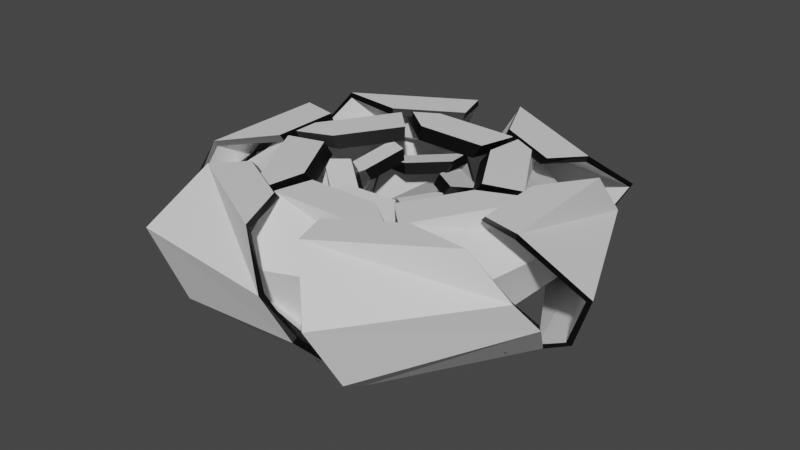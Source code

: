 # Source: rose1.blend  (saved by Blender 3.2.14; exported with 4.5.12 LTS)
import bpy
from mathutils import Matrix  # noqa: F401  (used for matrix-valued properties, if any)

bpy.ops.wm.read_factory_settings(use_empty=True)
scene = bpy.context.scene
scene.name = 'Scene'

# ---- collections
col_collection = bpy.data.collections.new('Collection'); scene.collection.children.link(col_collection)

# ---- materials (node trees are filled in below, after node groups)
mat_material = bpy.data.materials.new('Material')
mat_material.alpha_threshold = 0.0
mat_material.use_transparent_shadow = False
mat_material.line_color = (0.0, 0.0, 0.0, 1.0)
mat_material_001 = bpy.data.materials.new('Material.001')
mat_material_001.alpha_threshold = 0.0
mat_material_001.use_transparent_shadow = False
mat_material_001.line_color = (0.0, 0.0, 0.0, 1.0)

# ---- material node trees
mat_material.use_nodes = True; mat_material.node_tree.nodes.clear()
_N = mat_material.node_tree.nodes; _L = mat_material.node_tree.links
n0 = _N.new('ShaderNodeOutputMaterial'); n0.name = 'Material Output'; n0.location = (300, 300)
n1 = _N.new('ShaderNodeBsdfPrincipled'); n1.name = 'Principled BSDF'; n1.location = (10, 300)
n1.distribution = 'GGX'
n1.subsurface_method = 'RANDOM_WALK_SKIN'
n1.inputs[2].default_value = 0.4
n1.inputs[3].default_value = 1.45
n1.inputs[27].default_value = (0.0, 0.0, 0.0, 1.0)
n1.inputs[28].default_value = 1.0
_L.new(n1.outputs[0], n0.inputs[0])
n0.is_active_output = True
mat_material_001.use_nodes = True; mat_material_001.node_tree.nodes.clear()
_N = mat_material_001.node_tree.nodes; _L = mat_material_001.node_tree.links
n0 = _N.new('ShaderNodeOutputMaterial'); n0.name = 'Material Output'; n0.location = (300, 300)
n1 = _N.new('ShaderNodeBsdfPrincipled'); n1.name = 'Principled BSDF'; n1.location = (10, 300)
n1.distribution = 'GGX'
n1.subsurface_method = 'RANDOM_WALK_SKIN'
n1.inputs[0].default_value = (0.0, 0.0, 0.0, 1.0)
n1.inputs[2].default_value = 0.4
n1.inputs[3].default_value = 1.45
n1.inputs[27].default_value = (0.0, 0.0, 0.0, 1.0)
n1.inputs[28].default_value = 1.0
_L.new(n1.outputs[0], n0.inputs[0])
n0.is_active_output = True

# ---- world
world_world = bpy.data.worlds.new('World'); scene.world = world_world
world_world.use_nodes = True; world_world.node_tree.nodes.clear()
_N = world_world.node_tree.nodes; _L = world_world.node_tree.links
n0 = _N.new('ShaderNodeOutputWorld'); n0.name = 'World Output'; n0.location = (300, 300)
n1 = _N.new('ShaderNodeBackground'); n1.name = 'Background'; n1.location = (10, 300)
n1.inputs[0].default_value = (0.05088, 0.05088, 0.05088, 1.0)
_L.new(n1.outputs[0], n0.inputs[0])
n0.is_active_output = True
world_world.color = (0.05088, 0.05088, 0.05088)
world_world.use_sun_shadow = False
world_world.sun_shadow_jitter_overblur = 0.0

# ---- meshes
me_cube = bpy.data.meshes.new('Cube')
me_cube.from_pydata([(1.524, 1.391, 0.5533), (0.1038, 2.123, 0.5755), (1.301, 1.954, -0.7023), (1.001, 1.667, -0.9513), (-0.2834, 2.337, 0.07878), (1.714, 2.111, 0.0442), (-0.6338, 2.269, -0.3036), (-0.9991, 1.667, -0.9513), (1.165, 1.025, 0.5492), (0.4124, 1.421, 0.5561), (1.965, -0.6308, 0.5533), (1.893, 0.9653, 0.5755), (2.342, -0.157, -0.7023), (1.944, -0.0394, -0.9513), (1.887, 1.408, 0.07878), (2.684, -0.4375, 0.0442), (1.653, 1.678, -0.3036), (0.95, 1.696, -0.9513), (1.469, -0.5014, 0.5492), (1.438, 0.349, 0.5561), (0.4295, -2.018, 0.5533), (1.779, -1.163, 0.5755), (1.028, -2.11, -0.7023), (0.9325, -1.707, -0.9513), (2.16, -0.9372, 0.07878), (0.9547, -2.546, 0.0442), (2.278, -0.6004, -0.3036), (1.944, 0.01893, -0.9513), (0.295, -1.523, 0.5492), (1.018, -1.074, 0.5561), (-1.538, -1.376, 0.5533), (-0.1245, -2.122, 0.5755), (-1.32, -1.942, -0.7023), (-1.017, -1.658, -0.9513), (0.2607, -2.34, 0.07878), (-1.734, -2.094, 0.0442), (0.6117, -2.275, -0.3036), (0.9828, -1.677, -0.9513), (-1.175, -1.013, 0.5492), (-0.4262, -1.417, 0.5561), (-1.959, 0.6499, 0.5533), (-1.903, -0.9468, 0.5755), (-2.341, 0.1798, -0.7023), (-1.944, 0.05833, -0.9513), (-1.901, -1.389, 0.07878), (-2.679, 0.4636, 0.0442), (-1.67, -1.662, -0.3036), (-0.9665, -1.687, -0.9513), (-1.464, 0.5161, 0.5492), (-1.441, -0.3345, 0.5561), (-0.4098, 2.022, 0.5533), (-1.768, 1.18, 0.5755), (-1.008, 2.12, -0.7023), (-0.9159, 1.716, -0.9513), (-2.151, 0.9582, 0.07878), (-0.9299, 2.555, 0.0442), (-2.272, 0.6225, -0.3036), (-1.944, 6.996e-06, -0.9513), (-0.2801, 1.527, 0.5492), (-1.007, 1.084, 0.5561), (1.533, 1.421, 0.6162), (0.1166, 2.166, 0.6291), (1.305, 2.017, -0.7333), (1.0, 1.718, -1.0), (-0.2727, 2.406, 0.07968), (1.727, 2.177, 0.06353), (-0.6314, 2.328, -0.3414), (-1.0, 1.718, -1.0), (1.218, 1.071, 0.6191), (0.4315, 1.485, 0.6262), (1.995, -0.624, 0.6162), (1.937, 0.9757, 0.6291), (2.399, -0.1295, -0.7333), (1.988, -0.01365, -1.0), (1.952, 1.433, 0.07968), (2.748, -0.4162, 0.06353), (1.706, 1.705, -0.3414), (0.9931, 1.722, -1.0), (1.535, -0.5246, 0.6191), (1.503, 0.3638, 0.6262), (0.4504, -2.041, 0.6162), (1.81, -1.196, 0.6291), (1.08, -2.146, -0.7333), (0.9763, -1.731, -1.0), (2.214, -0.9814, 0.07968), (1.005, -2.591, 0.06353), (2.327, -0.6322, -0.3414), (1.988, -0.005711, -1.0), (0.3079, -1.592, 0.6191), (1.063, -1.123, 0.6262), (-1.547, -1.406, 0.6162), (-0.1377, -2.165, 0.6291), (-1.325, -2.004, -0.7333), (-1.017, -1.708, -1.0), (0.2492, -2.409, 0.07968), (-1.748, -2.16, 0.06353), (0.6087, -2.334, -0.3414), (0.9832, -1.727, -1.0), (-1.229, -1.059, 0.6191), (-0.446, -1.481, 0.6262), (-1.989, 0.6434, 0.6162), (-1.947, -0.9568, 0.6291), (-2.398, 0.1529, -0.7333), (-1.987, 0.03301, -1.0), (-1.966, -1.414, 0.07968), (-2.743, 0.443, 0.06353), (-1.722, -1.688, -0.3414), (-1.01, -1.712, -1.0), (-1.53, 0.5395, 0.6191), (-1.506, -0.3492, 0.6262), (-0.4305, 2.045, 0.6162), (-1.798, 1.213, 0.6291), (-1.059, 2.156, -0.7333), (-0.9594, 1.741, -1.0), (-2.204, 1.003, 0.07968), (-0.9797, 2.601, 0.06353), (-2.321, 0.6548, -0.3414), (-1.987, 0.02507, -1.0), (-0.2924, 1.595, 0.6191), (-1.052, 1.133, 0.6262)], [], [(3, 2, 6, 7), (4, 5, 0, 1), (6, 2, 5, 4), (1, 0, 8, 9), (13, 12, 16, 17), (14, 15, 10, 11), (16, 12, 15, 14), (11, 10, 18, 19), (23, 22, 26, 27), (24, 25, 20, 21), (26, 22, 25, 24), (21, 20, 28, 29), (33, 32, 36, 37), (34, 35, 30, 31), (36, 32, 35, 34), (31, 30, 38, 39), (43, 42, 46, 47), (44, 45, 40, 41), (46, 42, 45, 44), (41, 40, 48, 49), (53, 52, 56, 57), (54, 55, 50, 51), (56, 52, 55, 54), (51, 50, 58, 59), (63, 67, 66, 62), (64, 61, 60, 65), (66, 64, 65, 62), (61, 69, 68, 60), (73, 77, 76, 72), (74, 71, 70, 75), (76, 74, 75, 72), (71, 79, 78, 70), (83, 87, 86, 82), (84, 81, 80, 85), (86, 84, 85, 82), (81, 89, 88, 80), (93, 97, 96, 92), (94, 91, 90, 95), (96, 94, 95, 92), (91, 99, 98, 90), (103, 107, 106, 102), (104, 101, 100, 105), (106, 104, 105, 102), (101, 109, 108, 100), (113, 117, 116, 112), (114, 111, 110, 115), (116, 114, 115, 112), (111, 119, 118, 110), (0, 5, 65, 60), (7, 6, 66, 67), (2, 3, 63, 62), (4, 1, 61, 64), (3, 7, 67, 63), (5, 2, 62, 65), (6, 4, 64, 66), (9, 8, 68, 69), (1, 9, 69, 61), (8, 0, 60, 68), (10, 15, 75, 70), (17, 16, 76, 77), (12, 13, 73, 72), (14, 11, 71, 74), (13, 17, 77, 73), (15, 12, 72, 75), (16, 14, 74, 76), (19, 18, 78, 79), (11, 19, 79, 71), (18, 10, 70, 78), (20, 25, 85, 80), (27, 26, 86, 87), (22, 23, 83, 82), (24, 21, 81, 84), (23, 27, 87, 83), (25, 22, 82, 85), (26, 24, 84, 86), (29, 28, 88, 89), (21, 29, 89, 81), (28, 20, 80, 88), (30, 35, 95, 90), (37, 36, 96, 97), (32, 33, 93, 92), (34, 31, 91, 94), (33, 37, 97, 93), (35, 32, 92, 95), (36, 34, 94, 96), (39, 38, 98, 99), (31, 39, 99, 91), (38, 30, 90, 98), (40, 45, 105, 100), (47, 46, 106, 107), (42, 43, 103, 102), (44, 41, 101, 104), (43, 47, 107, 103), (45, 42, 102, 105), (46, 44, 104, 106), (49, 48, 108, 109), (41, 49, 109, 101), (48, 40, 100, 108), (50, 55, 115, 110), (57, 56, 116, 117), (52, 53, 113, 112), (54, 51, 111, 114), (53, 57, 117, 113), (55, 52, 112, 115), (56, 54, 114, 116), (59, 58, 118, 119), (51, 59, 119, 111), (58, 50, 110, 118)])
me_cube.polygons.foreach_set('material_index', [0, 0, 0, 0, 0, 0, 0, 0, 0, 0, 0, 0, 0, 0, 0, 0, 0, 0, 0, 0, 0, 0, 0, 0, 0, 0, 0, 0, 0, 0, 0, 0, 0, 0, 0, 0, 0, 0, 0, 0, 0, 0, 0, 0, 0, 0, 0, 0, 1, 1, 1, 1, 1, 1, 1, 1, 1, 1, 1, 1, 1, 1, 1, 1, 1, 1, 1, 1, 1, 1, 1, 1, 1, 1, 1, 1, 1, 1, 1, 1, 1, 1, 1, 1, 1, 1, 1, 1, 1, 1, 1, 1, 1, 1, 1, 1, 1, 1, 1, 1, 1, 1, 1, 1, 1, 1, 1, 1])
_uv = me_cube.uv_layers.new(name='UVMap')
_uv.uv.foreach_set('vector', [0.375, 0.75, 0.625, 0.75, 0.625, 1.0, 0.375, 1.0, 0.625, 1.0, 0.625, 0.75, 0.625, 0.75, 0.625, 1.0, 0.625, 1.0, 0.625, 0.75, 0.625, 0.75, 0.625, 1.0, 0.625, 1.0, 0.625, 0.75, 0.625, 0.75, 0.625, 1.0, 0.375, 0.75, 0.625, 0.75, 0.625, 1.0, 0.375, 1.0, 0.625, 1.0, 0.625, 0.75, 0.625, 0.75, 0.625, 1.0, 0.625, 1.0, 0.625, 0.75, 0.625, 0.75, 0.625, 1.0, 0.625, 1.0, 0.625, 0.75, 0.625, 0.75, 0.625, 1.0, 0.375, 0.75, 0.625, 0.75, 0.625, 1.0, 0.375, 1.0, 0.625, 1.0, 0.625, 0.75, 0.625, 0.75, 0.625, 1.0, 0.625, 1.0, 0.625, 0.75, 0.625, 0.75, 0.625, 1.0, 0.625, 1.0, 0.625, 0.75, 0.625, 0.75, 0.625, 1.0, 0.375, 0.75, 0.625, 0.75, 0.625, 1.0, 0.375, 1.0, 0.625, 1.0, 0.625, 0.75, 0.625, 0.75, 0.625, 1.0, 0.625, 1.0, 0.625, 0.75, 0.625, 0.75, 0.625, 1.0, 0.625, 1.0, 0.625, 0.75, 0.625, 0.75, 0.625, 1.0, 0.375, 0.75, 0.625, 0.75, 0.625, 1.0, 0.375, 1.0, 0.625, 1.0, 0.625, 0.75, 0.625, 0.75, 0.625, 1.0, 0.625, 1.0, 0.625, 0.75, 0.625, 0.75, 0.625, 1.0, 0.625, 1.0, 0.625, 0.75, 0.625, 0.75, 0.625, 1.0, 0.375, 0.75, 0.625, 0.75, 0.625, 1.0, 0.375, 1.0, 0.625, 1.0, 0.625, 0.75, 0.625, 0.75, 0.625, 1.0, 0.625, 1.0, 0.625, 0.75, 0.625, 0.75, 0.625, 1.0, 0.625, 1.0, 0.625, 0.75, 0.625, 0.75, 0.625, 1.0, 0.375, 0.75, 0.375, 1.0, 0.625, 1.0, 0.625, 0.75, 0.625, 1.0, 0.625, 1.0, 0.625, 0.75, 0.625, 0.75, 0.625, 1.0, 0.625, 1.0, 0.625, 0.75, 0.625, 0.75, 0.625, 1.0, 0.625, 1.0, 0.625, 0.75, 0.625, 0.75, 0.375, 0.75, 0.375, 1.0, 0.625, 1.0, 0.625, 0.75, 0.625, 1.0, 0.625, 1.0, 0.625, 0.75, 0.625, 0.75, 0.625, 1.0, 0.625, 1.0, 0.625, 0.75, 0.625, 0.75, 0.625, 1.0, 0.625, 1.0, 0.625, 0.75, 0.625, 0.75, 0.375, 0.75, 0.375, 1.0, 0.625, 1.0, 0.625, 0.75, 0.625, 1.0, 0.625, 1.0, 0.625, 0.75, 0.625, 0.75, 0.625, 1.0, 0.625, 1.0, 0.625, 0.75, 0.625, 0.75, 0.625, 1.0, 0.625, 1.0, 0.625, 0.75, 0.625, 0.75, 0.375, 0.75, 0.375, 1.0, 0.625, 1.0, 0.625, 0.75, 0.625, 1.0, 0.625, 1.0, 0.625, 0.75, 0.625, 0.75, 0.625, 1.0, 0.625, 1.0, 0.625, 0.75, 0.625, 0.75, 0.625, 1.0, 0.625, 1.0, 0.625, 0.75, 0.625, 0.75, 0.375, 0.75, 0.375, 1.0, 0.625, 1.0, 0.625, 0.75, 0.625, 1.0, 0.625, 1.0, 0.625, 0.75, 0.625, 0.75, 0.625, 1.0, 0.625, 1.0, 0.625, 0.75, 0.625, 0.75, 0.625, 1.0, 0.625, 1.0, 0.625, 0.75, 0.625, 0.75, 0.375, 0.75, 0.375, 1.0, 0.625, 1.0, 0.625, 0.75, 0.625, 1.0, 0.625, 1.0, 0.625, 0.75, 0.625, 0.75, 0.625, 1.0, 0.625, 1.0, 0.625, 0.75, 0.625, 0.75, 0.625, 1.0, 0.625, 1.0, 0.625, 0.75, 0.625, 0.75, 0.625, 0.75, 0.625, 0.75, 0.625, 0.75, 0.625, 0.75, 0.375, 1.0, 0.625, 1.0, 0.625, 1.0, 0.375, 1.0, 0.625, 0.75, 0.375, 0.75, 0.375, 0.75, 0.625, 0.75, 0.625, 1.0, 0.625, 1.0, 0.625, 1.0, 0.625, 1.0, 0.375, 0.75, 0.375, 1.0, 0.375, 1.0, 0.375, 0.75, 0.625, 0.75, 0.625, 0.75, 0.625, 0.75, 0.625, 0.75, 0.625, 1.0, 0.625, 1.0, 0.625, 1.0, 0.625, 1.0, 0.625, 1.0, 0.625, 0.75, 0.625, 0.75, 0.625, 1.0, 0.625, 1.0, 0.625, 1.0, 0.625, 1.0, 0.625, 1.0, 0.625, 0.75, 0.625, 0.75, 0.625, 0.75, 0.625, 0.75, 0.625, 0.75, 0.625, 0.75, 0.625, 0.75, 0.625, 0.75, 0.375, 1.0, 0.625, 1.0, 0.625, 1.0, 0.375, 1.0, 0.625, 0.75, 0.375, 0.75, 0.375, 0.75, 0.625, 0.75, 0.625, 1.0, 0.625, 1.0, 0.625, 1.0, 0.625, 1.0, 0.375, 0.75, 0.375, 1.0, 0.375, 1.0, 0.375, 0.75, 0.625, 0.75, 0.625, 0.75, 0.625, 0.75, 0.625, 0.75, 0.625, 1.0, 0.625, 1.0, 0.625, 1.0, 0.625, 1.0, 0.625, 1.0, 0.625, 0.75, 0.625, 0.75, 0.625, 1.0, 0.625, 1.0, 0.625, 1.0, 0.625, 1.0, 0.625, 1.0, 0.625, 0.75, 0.625, 0.75, 0.625, 0.75, 0.625, 0.75, 0.625, 0.75, 0.625, 0.75, 0.625, 0.75, 0.625, 0.75, 0.375, 1.0, 0.625, 1.0, 0.625, 1.0, 0.375, 1.0, 0.625, 0.75, 0.375, 0.75, 0.375, 0.75, 0.625, 0.75, 0.625, 1.0, 0.625, 1.0, 0.625, 1.0, 0.625, 1.0, 0.375, 0.75, 0.375, 1.0, 0.375, 1.0, 0.375, 0.75, 0.625, 0.75, 0.625, 0.75, 0.625, 0.75, 0.625, 0.75, 0.625, 1.0, 0.625, 1.0, 0.625, 1.0, 0.625, 1.0, 0.625, 1.0, 0.625, 0.75, 0.625, 0.75, 0.625, 1.0, 0.625, 1.0, 0.625, 1.0, 0.625, 1.0, 0.625, 1.0, 0.625, 0.75, 0.625, 0.75, 0.625, 0.75, 0.625, 0.75, 0.625, 0.75, 0.625, 0.75, 0.625, 0.75, 0.625, 0.75, 0.375, 1.0, 0.625, 1.0, 0.625, 1.0, 0.375, 1.0, 0.625, 0.75, 0.375, 0.75, 0.375, 0.75, 0.625, 0.75, 0.625, 1.0, 0.625, 1.0, 0.625, 1.0, 0.625, 1.0, 0.375, 0.75, 0.375, 1.0, 0.375, 1.0, 0.375, 0.75, 0.625, 0.75, 0.625, 0.75, 0.625, 0.75, 0.625, 0.75, 0.625, 1.0, 0.625, 1.0, 0.625, 1.0, 0.625, 1.0, 0.625, 1.0, 0.625, 0.75, 0.625, 0.75, 0.625, 1.0, 0.625, 1.0, 0.625, 1.0, 0.625, 1.0, 0.625, 1.0, 0.625, 0.75, 0.625, 0.75, 0.625, 0.75, 0.625, 0.75, 0.625, 0.75, 0.625, 0.75, 0.625, 0.75, 0.625, 0.75, 0.375, 1.0, 0.625, 1.0, 0.625, 1.0, 0.375, 1.0, 0.625, 0.75, 0.375, 0.75, 0.375, 0.75, 0.625, 0.75, 0.625, 1.0, 0.625, 1.0, 0.625, 1.0, 0.625, 1.0, 0.375, 0.75, 0.375, 1.0, 0.375, 1.0, 0.375, 0.75, 0.625, 0.75, 0.625, 0.75, 0.625, 0.75, 0.625, 0.75, 0.625, 1.0, 0.625, 1.0, 0.625, 1.0, 0.625, 1.0, 0.625, 1.0, 0.625, 0.75, 0.625, 0.75, 0.625, 1.0, 0.625, 1.0, 0.625, 1.0, 0.625, 1.0, 0.625, 1.0, 0.625, 0.75, 0.625, 0.75, 0.625, 0.75, 0.625, 0.75, 0.625, 0.75, 0.625, 0.75, 0.625, 0.75, 0.625, 0.75, 0.375, 1.0, 0.625, 1.0, 0.625, 1.0, 0.375, 1.0, 0.625, 0.75, 0.375, 0.75, 0.375, 0.75, 0.625, 0.75, 0.625, 1.0, 0.625, 1.0, 0.625, 1.0, 0.625, 1.0, 0.375, 0.75, 0.375, 1.0, 0.375, 1.0, 0.375, 0.75, 0.625, 0.75, 0.625, 0.75, 0.625, 0.75, 0.625, 0.75, 0.625, 1.0, 0.625, 1.0, 0.625, 1.0, 0.625, 1.0, 0.625, 1.0, 0.625, 0.75, 0.625, 0.75, 0.625, 1.0, 0.625, 1.0, 0.625, 1.0, 0.625, 1.0, 0.625, 1.0, 0.625, 0.75, 0.625, 0.75, 0.625, 0.75, 0.625, 0.75])
me_cube.materials.append(mat_material)
me_cube.materials.append(mat_material_001)
me_cube.use_mirror_vertex_groups = False
me_cube.update()
me_cube_001 = bpy.data.meshes.new('Cube.001')
me_cube_001.from_pydata([(1.441, 0.2153, 0.4723), (0.622, 1.585, 0.4995), (1.539, 0.7841, -0.565), (1.143, 0.7108, -0.7709), (0.3961, 1.95, 0.1082), (1.964, 0.6967, 0.05305), (0.07616, 2.087, -0.1966), (-0.5474, 1.779, -0.7709), (0.912, 0.11, 0.4635), (0.5179, 0.7936, 0.4693), (0.903, -1.143, 0.4723), (1.684, 0.2482, 0.4995), (1.445, -0.9455, -0.565), (1.185, -0.6386, -0.7709), (1.889, 0.6259, 0.1082), (1.581, -1.358, 0.05305), (1.848, 0.9714, -0.1966), (1.272, 1.36, -0.7709), (0.5487, -0.7363, 0.4635), (0.9459, -0.05455, 0.4693), (-0.5426, -1.352, 0.4723), (1.053, -1.338, 0.4995), (-0.1017, -1.724, -0.565), (0.03518, -1.346, -0.7709), (1.482, -1.328, 0.1082), (-0.3919, -2.047, 0.05305), (1.762, -1.121, -0.1966), (1.812, -0.4273, -0.7709), (-0.3662, -0.8418, 0.4635), (0.4228, -0.8475, 0.4693), (-1.443, -0.2012, 0.4723), (-0.6374, -1.579, 0.4995), (-1.547, -0.769, -0.565), (-1.15, -0.6997, -0.7709), (-0.4151, -1.946, 0.1082), (-1.971, -0.6776, 0.05305), (-0.09648, -2.086, -0.1966), (0.53, -1.784, -0.7709), (-0.9127, -0.1005, 0.4635), (-0.5253, -0.7879, 0.4693), (-0.8918, 1.152, 0.4723), (-1.687, -0.2318, 0.4995), (-1.436, 0.9596, -0.565), (-1.179, 0.6501, -0.7709), (-1.895, -0.6075, 0.1082), (-1.568, 1.373, 0.05305), (-1.858, -0.9534, -0.1966), (-1.285, -1.347, -0.7709), (-0.5412, 0.7422, 0.4635), (-0.945, 0.06437, 0.4693), (0.5558, 1.346, 0.4723), (-1.04, 1.348, 0.4995), (0.1185, 1.723, -0.565), (-0.02207, 1.346, -0.7709), (-1.469, 1.342, 0.1082), (0.4118, 2.043, 0.05305), (-1.751, 1.138, -0.1966), (-1.808, 0.4449, -0.7709), (0.3747, 0.8388, 0.4635), (-0.4142, 0.8522, 0.4693), (1.481, 0.2505, 0.5906), (0.6819, 1.637, 0.6022), (1.607, 0.8766, -0.6258), (1.189, 0.7865, -0.8661), (0.4813, 2.049, 0.107), (2.049, 0.7864, 0.09244), (0.136, 2.174, -0.2726), (-0.5015, 1.855, -0.8661), (1.028, 0.1231, 0.5932), (0.5843, 0.8933, 0.5996), (0.9538, -1.161, 0.5906), (1.76, 0.2224, 0.6022), (1.56, -0.9586, -0.6258), (1.274, -0.6409, -0.8661), (2.017, 0.6009, 0.107), (1.701, -1.387, 0.09244), (1.954, 0.9626, -0.2726), (1.36, 1.357, -0.8661), (0.618, -0.831, 0.5932), (1.066, -0.06287, 0.5996), (-0.5329, -1.405, 0.5906), (1.068, -1.416, 0.6022), (-0.05632, -1.83, -0.6258), (0.07721, -1.424, -0.8661), (1.524, -1.451, 0.107), (-0.3578, -2.166, 0.09244), (1.807, -1.216, -0.2726), (1.854, -0.5052, -0.8661), (-0.4138, -0.9494, 0.5932), (0.4752, -0.9558, 0.5996), (-1.484, -0.236, 0.5906), (-0.6979, -1.631, 0.6022), (-1.616, -0.8609, -0.6258), (-1.197, -0.7749, -0.8661), (-0.5012, -2.044, 0.107), (-2.057, -0.7664, 0.09244), (-0.1572, -2.172, -0.2726), (0.4834, -1.86, -0.8661), (-1.029, -0.113, 0.5932), (-0.593, -0.8876, 0.5996), (-0.9425, 1.17, 0.5906), (-1.762, -0.2052, 0.6022), (-1.55, 0.9738, -0.6258), (-1.267, 0.6533, -0.8661), (-2.022, -0.5812, 0.107), (-1.688, 1.404, 0.09244), (-1.963, -0.9436, -0.2726), (-1.373, -1.344, -0.8661), (-0.6099, 0.837, 0.5932), (-1.065, 0.07325, 0.5996), (0.5465, 1.399, 0.5906), (-1.054, 1.427, 0.6022), (0.07414, 1.829, -0.6258), (-0.06333, 1.424, -0.8661), (-1.51, 1.466, 0.107), (0.3789, 2.162, 0.09244), (-1.795, 1.234, -0.2726), (-1.849, 0.5232, -0.8661), (0.423, 0.9453, 0.5932), (-0.4659, 0.9604, 0.5996)], [], [(3, 2, 6, 7), (4, 5, 0, 1), (6, 2, 5, 4), (1, 0, 8, 9), (13, 12, 16, 17), (14, 15, 10, 11), (16, 12, 15, 14), (11, 10, 18, 19), (23, 22, 26, 27), (24, 25, 20, 21), (26, 22, 25, 24), (21, 20, 28, 29), (33, 32, 36, 37), (34, 35, 30, 31), (36, 32, 35, 34), (31, 30, 38, 39), (43, 42, 46, 47), (44, 45, 40, 41), (46, 42, 45, 44), (41, 40, 48, 49), (53, 52, 56, 57), (54, 55, 50, 51), (56, 52, 55, 54), (51, 50, 58, 59), (63, 67, 66, 62), (64, 61, 60, 65), (66, 64, 65, 62), (61, 69, 68, 60), (73, 77, 76, 72), (74, 71, 70, 75), (76, 74, 75, 72), (71, 79, 78, 70), (83, 87, 86, 82), (84, 81, 80, 85), (86, 84, 85, 82), (81, 89, 88, 80), (93, 97, 96, 92), (94, 91, 90, 95), (96, 94, 95, 92), (91, 99, 98, 90), (103, 107, 106, 102), (104, 101, 100, 105), (106, 104, 105, 102), (101, 109, 108, 100), (113, 117, 116, 112), (114, 111, 110, 115), (116, 114, 115, 112), (111, 119, 118, 110), (0, 5, 65, 60), (7, 6, 66, 67), (2, 3, 63, 62), (4, 1, 61, 64), (3, 7, 67, 63), (5, 2, 62, 65), (6, 4, 64, 66), (9, 8, 68, 69), (1, 9, 69, 61), (8, 0, 60, 68), (10, 15, 75, 70), (17, 16, 76, 77), (12, 13, 73, 72), (14, 11, 71, 74), (13, 17, 77, 73), (15, 12, 72, 75), (16, 14, 74, 76), (19, 18, 78, 79), (11, 19, 79, 71), (18, 10, 70, 78), (20, 25, 85, 80), (27, 26, 86, 87), (22, 23, 83, 82), (24, 21, 81, 84), (23, 27, 87, 83), (25, 22, 82, 85), (26, 24, 84, 86), (29, 28, 88, 89), (21, 29, 89, 81), (28, 20, 80, 88), (30, 35, 95, 90), (37, 36, 96, 97), (32, 33, 93, 92), (34, 31, 91, 94), (33, 37, 97, 93), (35, 32, 92, 95), (36, 34, 94, 96), (39, 38, 98, 99), (31, 39, 99, 91), (38, 30, 90, 98), (40, 45, 105, 100), (47, 46, 106, 107), (42, 43, 103, 102), (44, 41, 101, 104), (43, 47, 107, 103), (45, 42, 102, 105), (46, 44, 104, 106), (49, 48, 108, 109), (41, 49, 109, 101), (48, 40, 100, 108), (50, 55, 115, 110), (57, 56, 116, 117), (52, 53, 113, 112), (54, 51, 111, 114), (53, 57, 117, 113), (55, 52, 112, 115), (56, 54, 114, 116), (59, 58, 118, 119), (51, 59, 119, 111), (58, 50, 110, 118)])
me_cube_001.polygons.foreach_set('material_index', [0, 0, 0, 0, 0, 0, 0, 0, 0, 0, 0, 0, 0, 0, 0, 0, 0, 0, 0, 0, 0, 0, 0, 0, 0, 0, 0, 0, 0, 0, 0, 0, 0, 0, 0, 0, 0, 0, 0, 0, 0, 0, 0, 0, 0, 0, 0, 0, 1, 1, 1, 1, 1, 1, 1, 1, 1, 1, 1, 1, 1, 1, 1, 1, 1, 1, 1, 1, 1, 1, 1, 1, 1, 1, 1, 1, 1, 1, 1, 1, 1, 1, 1, 1, 1, 1, 1, 1, 1, 1, 1, 1, 1, 1, 1, 1, 1, 1, 1, 1, 1, 1, 1, 1, 1, 1, 1, 1])
_uv = me_cube_001.uv_layers.new(name='UVMap')
_uv.uv.foreach_set('vector', [0.375, 0.75, 0.625, 0.75, 0.625, 1.0, 0.375, 1.0, 0.625, 1.0, 0.625, 0.75, 0.625, 0.75, 0.625, 1.0, 0.625, 1.0, 0.625, 0.75, 0.625, 0.75, 0.625, 1.0, 0.625, 1.0, 0.625, 0.75, 0.625, 0.75, 0.625, 1.0, 0.375, 0.75, 0.625, 0.75, 0.625, 1.0, 0.375, 1.0, 0.625, 1.0, 0.625, 0.75, 0.625, 0.75, 0.625, 1.0, 0.625, 1.0, 0.625, 0.75, 0.625, 0.75, 0.625, 1.0, 0.625, 1.0, 0.625, 0.75, 0.625, 0.75, 0.625, 1.0, 0.375, 0.75, 0.625, 0.75, 0.625, 1.0, 0.375, 1.0, 0.625, 1.0, 0.625, 0.75, 0.625, 0.75, 0.625, 1.0, 0.625, 1.0, 0.625, 0.75, 0.625, 0.75, 0.625, 1.0, 0.625, 1.0, 0.625, 0.75, 0.625, 0.75, 0.625, 1.0, 0.375, 0.75, 0.625, 0.75, 0.625, 1.0, 0.375, 1.0, 0.625, 1.0, 0.625, 0.75, 0.625, 0.75, 0.625, 1.0, 0.625, 1.0, 0.625, 0.75, 0.625, 0.75, 0.625, 1.0, 0.625, 1.0, 0.625, 0.75, 0.625, 0.75, 0.625, 1.0, 0.375, 0.75, 0.625, 0.75, 0.625, 1.0, 0.375, 1.0, 0.625, 1.0, 0.625, 0.75, 0.625, 0.75, 0.625, 1.0, 0.625, 1.0, 0.625, 0.75, 0.625, 0.75, 0.625, 1.0, 0.625, 1.0, 0.625, 0.75, 0.625, 0.75, 0.625, 1.0, 0.375, 0.75, 0.625, 0.75, 0.625, 1.0, 0.375, 1.0, 0.625, 1.0, 0.625, 0.75, 0.625, 0.75, 0.625, 1.0, 0.625, 1.0, 0.625, 0.75, 0.625, 0.75, 0.625, 1.0, 0.625, 1.0, 0.625, 0.75, 0.625, 0.75, 0.625, 1.0, 0.375, 0.75, 0.375, 1.0, 0.625, 1.0, 0.625, 0.75, 0.625, 1.0, 0.625, 1.0, 0.625, 0.75, 0.625, 0.75, 0.625, 1.0, 0.625, 1.0, 0.625, 0.75, 0.625, 0.75, 0.625, 1.0, 0.625, 1.0, 0.625, 0.75, 0.625, 0.75, 0.375, 0.75, 0.375, 1.0, 0.625, 1.0, 0.625, 0.75, 0.625, 1.0, 0.625, 1.0, 0.625, 0.75, 0.625, 0.75, 0.625, 1.0, 0.625, 1.0, 0.625, 0.75, 0.625, 0.75, 0.625, 1.0, 0.625, 1.0, 0.625, 0.75, 0.625, 0.75, 0.375, 0.75, 0.375, 1.0, 0.625, 1.0, 0.625, 0.75, 0.625, 1.0, 0.625, 1.0, 0.625, 0.75, 0.625, 0.75, 0.625, 1.0, 0.625, 1.0, 0.625, 0.75, 0.625, 0.75, 0.625, 1.0, 0.625, 1.0, 0.625, 0.75, 0.625, 0.75, 0.375, 0.75, 0.375, 1.0, 0.625, 1.0, 0.625, 0.75, 0.625, 1.0, 0.625, 1.0, 0.625, 0.75, 0.625, 0.75, 0.625, 1.0, 0.625, 1.0, 0.625, 0.75, 0.625, 0.75, 0.625, 1.0, 0.625, 1.0, 0.625, 0.75, 0.625, 0.75, 0.375, 0.75, 0.375, 1.0, 0.625, 1.0, 0.625, 0.75, 0.625, 1.0, 0.625, 1.0, 0.625, 0.75, 0.625, 0.75, 0.625, 1.0, 0.625, 1.0, 0.625, 0.75, 0.625, 0.75, 0.625, 1.0, 0.625, 1.0, 0.625, 0.75, 0.625, 0.75, 0.375, 0.75, 0.375, 1.0, 0.625, 1.0, 0.625, 0.75, 0.625, 1.0, 0.625, 1.0, 0.625, 0.75, 0.625, 0.75, 0.625, 1.0, 0.625, 1.0, 0.625, 0.75, 0.625, 0.75, 0.625, 1.0, 0.625, 1.0, 0.625, 0.75, 0.625, 0.75, 0.625, 0.75, 0.625, 0.75, 0.625, 0.75, 0.625, 0.75, 0.375, 1.0, 0.625, 1.0, 0.625, 1.0, 0.375, 1.0, 0.625, 0.75, 0.375, 0.75, 0.375, 0.75, 0.625, 0.75, 0.625, 1.0, 0.625, 1.0, 0.625, 1.0, 0.625, 1.0, 0.375, 0.75, 0.375, 1.0, 0.375, 1.0, 0.375, 0.75, 0.625, 0.75, 0.625, 0.75, 0.625, 0.75, 0.625, 0.75, 0.625, 1.0, 0.625, 1.0, 0.625, 1.0, 0.625, 1.0, 0.625, 1.0, 0.625, 0.75, 0.625, 0.75, 0.625, 1.0, 0.625, 1.0, 0.625, 1.0, 0.625, 1.0, 0.625, 1.0, 0.625, 0.75, 0.625, 0.75, 0.625, 0.75, 0.625, 0.75, 0.625, 0.75, 0.625, 0.75, 0.625, 0.75, 0.625, 0.75, 0.375, 1.0, 0.625, 1.0, 0.625, 1.0, 0.375, 1.0, 0.625, 0.75, 0.375, 0.75, 0.375, 0.75, 0.625, 0.75, 0.625, 1.0, 0.625, 1.0, 0.625, 1.0, 0.625, 1.0, 0.375, 0.75, 0.375, 1.0, 0.375, 1.0, 0.375, 0.75, 0.625, 0.75, 0.625, 0.75, 0.625, 0.75, 0.625, 0.75, 0.625, 1.0, 0.625, 1.0, 0.625, 1.0, 0.625, 1.0, 0.625, 1.0, 0.625, 0.75, 0.625, 0.75, 0.625, 1.0, 0.625, 1.0, 0.625, 1.0, 0.625, 1.0, 0.625, 1.0, 0.625, 0.75, 0.625, 0.75, 0.625, 0.75, 0.625, 0.75, 0.625, 0.75, 0.625, 0.75, 0.625, 0.75, 0.625, 0.75, 0.375, 1.0, 0.625, 1.0, 0.625, 1.0, 0.375, 1.0, 0.625, 0.75, 0.375, 0.75, 0.375, 0.75, 0.625, 0.75, 0.625, 1.0, 0.625, 1.0, 0.625, 1.0, 0.625, 1.0, 0.375, 0.75, 0.375, 1.0, 0.375, 1.0, 0.375, 0.75, 0.625, 0.75, 0.625, 0.75, 0.625, 0.75, 0.625, 0.75, 0.625, 1.0, 0.625, 1.0, 0.625, 1.0, 0.625, 1.0, 0.625, 1.0, 0.625, 0.75, 0.625, 0.75, 0.625, 1.0, 0.625, 1.0, 0.625, 1.0, 0.625, 1.0, 0.625, 1.0, 0.625, 0.75, 0.625, 0.75, 0.625, 0.75, 0.625, 0.75, 0.625, 0.75, 0.625, 0.75, 0.625, 0.75, 0.625, 0.75, 0.375, 1.0, 0.625, 1.0, 0.625, 1.0, 0.375, 1.0, 0.625, 0.75, 0.375, 0.75, 0.375, 0.75, 0.625, 0.75, 0.625, 1.0, 0.625, 1.0, 0.625, 1.0, 0.625, 1.0, 0.375, 0.75, 0.375, 1.0, 0.375, 1.0, 0.375, 0.75, 0.625, 0.75, 0.625, 0.75, 0.625, 0.75, 0.625, 0.75, 0.625, 1.0, 0.625, 1.0, 0.625, 1.0, 0.625, 1.0, 0.625, 1.0, 0.625, 0.75, 0.625, 0.75, 0.625, 1.0, 0.625, 1.0, 0.625, 1.0, 0.625, 1.0, 0.625, 1.0, 0.625, 0.75, 0.625, 0.75, 0.625, 0.75, 0.625, 0.75, 0.625, 0.75, 0.625, 0.75, 0.625, 0.75, 0.625, 0.75, 0.375, 1.0, 0.625, 1.0, 0.625, 1.0, 0.375, 1.0, 0.625, 0.75, 0.375, 0.75, 0.375, 0.75, 0.625, 0.75, 0.625, 1.0, 0.625, 1.0, 0.625, 1.0, 0.625, 1.0, 0.375, 0.75, 0.375, 1.0, 0.375, 1.0, 0.375, 0.75, 0.625, 0.75, 0.625, 0.75, 0.625, 0.75, 0.625, 0.75, 0.625, 1.0, 0.625, 1.0, 0.625, 1.0, 0.625, 1.0, 0.625, 1.0, 0.625, 0.75, 0.625, 0.75, 0.625, 1.0, 0.625, 1.0, 0.625, 1.0, 0.625, 1.0, 0.625, 1.0, 0.625, 0.75, 0.625, 0.75, 0.625, 0.75, 0.625, 0.75, 0.625, 0.75, 0.625, 0.75, 0.625, 0.75, 0.625, 0.75, 0.375, 1.0, 0.625, 1.0, 0.625, 1.0, 0.375, 1.0, 0.625, 0.75, 0.375, 0.75, 0.375, 0.75, 0.625, 0.75, 0.625, 1.0, 0.625, 1.0, 0.625, 1.0, 0.625, 1.0, 0.375, 0.75, 0.375, 1.0, 0.375, 1.0, 0.375, 0.75, 0.625, 0.75, 0.625, 0.75, 0.625, 0.75, 0.625, 0.75, 0.625, 1.0, 0.625, 1.0, 0.625, 1.0, 0.625, 1.0, 0.625, 1.0, 0.625, 0.75, 0.625, 0.75, 0.625, 1.0, 0.625, 1.0, 0.625, 1.0, 0.625, 1.0, 0.625, 1.0, 0.625, 0.75, 0.625, 0.75, 0.625, 0.75, 0.625, 0.75])
me_cube_001.materials.append(mat_material)
me_cube_001.materials.append(mat_material_001)
me_cube_001.use_mirror_vertex_groups = False
me_cube_001.update()
me_cube_002 = bpy.data.meshes.new('Cube.002')
me_cube_002.from_pydata([(0.5994, -0.6751, 0.3702), (0.7428, 0.3416, 0.2062), (0.7356, 0.5267, -0.394), (1.007, -0.745, -0.209), (0.3287, -0.4736, 0.3468), (0.408, 0.01052, 0.2568), (-0.2877, -0.8558, 0.3702), (0.6657, -0.4747, 0.2062), (0.8228, -0.3764, -0.394), (-0.1456, -1.244, -0.209), (-0.2474, -0.5205, 0.3468), (0.2121, -0.3486, 0.2568), (-0.8856, -0.1758, 0.3702), (-0.0809, -0.8136, 0.2062), (0.0825, -0.901, -0.394), (-1.152, -0.4924, -0.209), (-0.5745, -0.0439, 0.3468), (-0.1969, -0.3572, 0.2568), (-0.5928, 0.6809, 0.3702), (-0.7461, -0.3343, 0.2062), (-0.7407, -0.5195, -0.394), (-1.0, 0.7548, -0.209), (-0.3236, 0.4768, 0.3468), (-0.4077, -0.00657, 0.2568), (0.2961, 0.8529, 0.3702), (-0.661, 0.4812, 0.2062), (-0.8191, 0.3844, -0.394), (0.1577, 1.243, -0.209), (0.2529, 0.518, 0.3468), (-0.2083, 0.3506, 0.2568), (0.8872, 0.1672, 0.3702), (0.08882, 0.8128, 0.2062), (-0.07372, 0.9018, -0.394), (1.157, 0.4811, -0.209), (0.5753, 0.03828, 0.3468), (0.2008, 0.3552, 0.2568), (0.675, -0.6568, 0.4615), (0.8413, 0.357, 0.2731), (0.8477, 0.5386, -0.3528), (1.119, -0.7331, -0.1678), (0.3951, -0.5311, 0.4718), (0.4874, 0.03196, 0.3671), (-0.2342, -0.9122, 0.4615), (0.728, -0.5524, 0.2731), (0.8888, -0.4677, -0.3528), (-0.07953, -1.336, -0.1678), (-0.2644, -0.6068, 0.4718), (0.2701, -0.407, 0.3671), (-0.908, -0.2503, 0.4615), (-0.1173, -0.9063, 0.2731), (0.03611, -1.004, -0.3528), (-1.198, -0.5951, -0.1678), (-0.658, -0.07234, 0.4718), (-0.2189, -0.4367, 0.3671), (-0.6686, 0.6633, 0.4615), (-0.8447, -0.3488, 0.2731), (-0.8529, -0.5304, -0.3528), (-1.112, 0.7439, -0.1678), (-0.3899, 0.5349, 0.4718), (-0.4877, -0.02721, 0.3671), (0.2431, 0.9099, 0.4615), (-0.7226, 0.5595, 0.2731), (-0.8842, 0.4763, -0.3528), (0.09254, 1.335, -0.1678), (0.2703, 0.6042, 0.4718), (-0.2661, 0.4096, 0.3671), (0.9104, 0.2415, 0.4615), (0.1262, 0.9051, 0.2731), (-0.02633, 1.004, -0.3528), (1.204, 0.5834, -0.1678), (0.6586, 0.06593, 0.4718), (0.2231, 0.4345, 0.3671)], [], [(2, 3, 0, 1), (1, 0, 4, 5), (8, 9, 6, 7), (7, 6, 10, 11), (14, 15, 12, 13), (13, 12, 16, 17), (20, 21, 18, 19), (19, 18, 22, 23), (26, 27, 24, 25), (25, 24, 28, 29), (32, 33, 30, 31), (31, 30, 34, 35), (38, 37, 36, 39), (37, 41, 40, 36), (44, 43, 42, 45), (43, 47, 46, 42), (50, 49, 48, 51), (49, 53, 52, 48), (56, 55, 54, 57), (55, 59, 58, 54), (62, 61, 60, 63), (61, 65, 64, 60), (68, 67, 66, 69), (67, 71, 70, 66), (0, 3, 39, 36), (2, 1, 37, 38), (3, 2, 38, 39), (5, 4, 40, 41), (1, 5, 41, 37), (4, 0, 36, 40), (6, 9, 45, 42), (8, 7, 43, 44), (9, 8, 44, 45), (11, 10, 46, 47), (7, 11, 47, 43), (10, 6, 42, 46), (12, 15, 51, 48), (14, 13, 49, 50), (15, 14, 50, 51), (17, 16, 52, 53), (13, 17, 53, 49), (16, 12, 48, 52), (18, 21, 57, 54), (20, 19, 55, 56), (21, 20, 56, 57), (23, 22, 58, 59), (19, 23, 59, 55), (22, 18, 54, 58), (24, 27, 63, 60), (26, 25, 61, 62), (27, 26, 62, 63), (29, 28, 64, 65), (25, 29, 65, 61), (28, 24, 60, 64), (30, 33, 69, 66), (32, 31, 67, 68), (33, 32, 68, 69), (35, 34, 70, 71), (31, 35, 71, 67), (34, 30, 66, 70)])
me_cube_002.polygons.foreach_set('material_index', [0, 0, 0, 0, 0, 0, 0, 0, 0, 0, 0, 0, 0, 0, 0, 0, 0, 0, 0, 0, 0, 0, 0, 0, 1, 1, 1, 1, 1, 1, 1, 1, 1, 1, 1, 1, 1, 1, 1, 1, 1, 1, 1, 1, 1, 1, 1, 1, 1, 1, 1, 1, 1, 1, 1, 1, 1, 1, 1, 1])
_uv = me_cube_002.uv_layers.new(name='UVMap')
_uv.uv.foreach_set('vector', [0.625, 1.0, 0.625, 0.75, 0.625, 0.75, 0.625, 1.0, 0.625, 1.0, 0.625, 0.75, 0.625, 0.75, 0.625, 1.0, 0.625, 1.0, 0.625, 0.75, 0.625, 0.75, 0.625, 1.0, 0.625, 1.0, 0.625, 0.75, 0.625, 0.75, 0.625, 1.0, 0.625, 1.0, 0.625, 0.75, 0.625, 0.75, 0.625, 1.0, 0.625, 1.0, 0.625, 0.75, 0.625, 0.75, 0.625, 1.0, 0.625, 1.0, 0.625, 0.75, 0.625, 0.75, 0.625, 1.0, 0.625, 1.0, 0.625, 0.75, 0.625, 0.75, 0.625, 1.0, 0.625, 1.0, 0.625, 0.75, 0.625, 0.75, 0.625, 1.0, 0.625, 1.0, 0.625, 0.75, 0.625, 0.75, 0.625, 1.0, 0.625, 1.0, 0.625, 0.75, 0.625, 0.75, 0.625, 1.0, 0.625, 1.0, 0.625, 0.75, 0.625, 0.75, 0.625, 1.0, 0.625, 1.0, 0.625, 1.0, 0.625, 0.75, 0.625, 0.75, 0.625, 1.0, 0.625, 1.0, 0.625, 0.75, 0.625, 0.75, 0.625, 1.0, 0.625, 1.0, 0.625, 0.75, 0.625, 0.75, 0.625, 1.0, 0.625, 1.0, 0.625, 0.75, 0.625, 0.75, 0.625, 1.0, 0.625, 1.0, 0.625, 0.75, 0.625, 0.75, 0.625, 1.0, 0.625, 1.0, 0.625, 0.75, 0.625, 0.75, 0.625, 1.0, 0.625, 1.0, 0.625, 0.75, 0.625, 0.75, 0.625, 1.0, 0.625, 1.0, 0.625, 0.75, 0.625, 0.75, 0.625, 1.0, 0.625, 1.0, 0.625, 0.75, 0.625, 0.75, 0.625, 1.0, 0.625, 1.0, 0.625, 0.75, 0.625, 0.75, 0.625, 1.0, 0.625, 1.0, 0.625, 0.75, 0.625, 0.75, 0.625, 1.0, 0.625, 1.0, 0.625, 0.75, 0.625, 0.75, 0.625, 0.75, 0.625, 0.75, 0.625, 0.75, 0.625, 0.75, 0.625, 1.0, 0.625, 1.0, 0.625, 1.0, 0.625, 1.0, 0.625, 0.75, 0.625, 1.0, 0.625, 1.0, 0.625, 0.75, 0.625, 1.0, 0.625, 0.75, 0.625, 0.75, 0.625, 1.0, 0.625, 1.0, 0.625, 1.0, 0.625, 1.0, 0.625, 1.0, 0.625, 0.75, 0.625, 0.75, 0.625, 0.75, 0.625, 0.75, 0.625, 0.75, 0.625, 0.75, 0.625, 0.75, 0.625, 0.75, 0.625, 1.0, 0.625, 1.0, 0.625, 1.0, 0.625, 1.0, 0.625, 0.75, 0.625, 1.0, 0.625, 1.0, 0.625, 0.75, 0.625, 1.0, 0.625, 0.75, 0.625, 0.75, 0.625, 1.0, 0.625, 1.0, 0.625, 1.0, 0.625, 1.0, 0.625, 1.0, 0.625, 0.75, 0.625, 0.75, 0.625, 0.75, 0.625, 0.75, 0.625, 0.75, 0.625, 0.75, 0.625, 0.75, 0.625, 0.75, 0.625, 1.0, 0.625, 1.0, 0.625, 1.0, 0.625, 1.0, 0.625, 0.75, 0.625, 1.0, 0.625, 1.0, 0.625, 0.75, 0.625, 1.0, 0.625, 0.75, 0.625, 0.75, 0.625, 1.0, 0.625, 1.0, 0.625, 1.0, 0.625, 1.0, 0.625, 1.0, 0.625, 0.75, 0.625, 0.75, 0.625, 0.75, 0.625, 0.75, 0.625, 0.75, 0.625, 0.75, 0.625, 0.75, 0.625, 0.75, 0.625, 1.0, 0.625, 1.0, 0.625, 1.0, 0.625, 1.0, 0.625, 0.75, 0.625, 1.0, 0.625, 1.0, 0.625, 0.75, 0.625, 1.0, 0.625, 0.75, 0.625, 0.75, 0.625, 1.0, 0.625, 1.0, 0.625, 1.0, 0.625, 1.0, 0.625, 1.0, 0.625, 0.75, 0.625, 0.75, 0.625, 0.75, 0.625, 0.75, 0.625, 0.75, 0.625, 0.75, 0.625, 0.75, 0.625, 0.75, 0.625, 1.0, 0.625, 1.0, 0.625, 1.0, 0.625, 1.0, 0.625, 0.75, 0.625, 1.0, 0.625, 1.0, 0.625, 0.75, 0.625, 1.0, 0.625, 0.75, 0.625, 0.75, 0.625, 1.0, 0.625, 1.0, 0.625, 1.0, 0.625, 1.0, 0.625, 1.0, 0.625, 0.75, 0.625, 0.75, 0.625, 0.75, 0.625, 0.75, 0.625, 0.75, 0.625, 0.75, 0.625, 0.75, 0.625, 0.75, 0.625, 1.0, 0.625, 1.0, 0.625, 1.0, 0.625, 1.0, 0.625, 0.75, 0.625, 1.0, 0.625, 1.0, 0.625, 0.75, 0.625, 1.0, 0.625, 0.75, 0.625, 0.75, 0.625, 1.0, 0.625, 1.0, 0.625, 1.0, 0.625, 1.0, 0.625, 1.0, 0.625, 0.75, 0.625, 0.75, 0.625, 0.75, 0.625, 0.75])
me_cube_002.materials.append(mat_material)
me_cube_002.materials.append(mat_material_001)
me_cube_002.use_mirror_vertex_groups = False
me_cube_002.update()

# ---- objects
ob_cube = bpy.data.objects.new('Cube', me_cube)
ob_cube_001 = bpy.data.objects.new('Cube.001', me_cube_001)
ob_cube_002 = bpy.data.objects.new('Cube.002', me_cube_002)

# ---- transforms, parenting, visibility, modifiers, constraints
ob_cube.location = (0.0, 0.0, 0.0)
ob_cube.lock_rotations_4d = False
ob_cube.empty_display_type = 'ARROWS'
ob_cube.lineart.crease_threshold = 0.0
ob_cube_001.location = (0.0, 0.0, 0.0)
ob_cube_001.lock_rotations_4d = False
ob_cube_001.empty_display_type = 'ARROWS'
ob_cube_001.lineart.crease_threshold = 0.0
ob_cube_002.location = (0.0, 0.0, 0.0)
ob_cube_002.lock_rotations_4d = False
ob_cube_002.empty_display_type = 'ARROWS'
ob_cube_002.lineart.crease_threshold = 0.0

# ---- collection membership
col_collection.objects.link(ob_cube)
col_collection.objects.link(ob_cube_001)
col_collection.objects.link(ob_cube_002)

# ---- scene / render settings (as saved in the file)
scene.frame_start = 1; scene.frame_end = 250; scene.frame_set(1)
scene.render.engine = 'BLENDER_EEVEE_NEXT'
scene.cycles.sampling_pattern = 'TABULATED_SOBOL'
scene.cycles.use_light_tree = False
scene.view_settings.view_transform = 'Filmic'
bpy.context.view_layer.update()

# ---- added for rendering (the .blend has no active camera and no usable light): camera, sun
cam_auto = bpy.data.cameras.new('AutoCamera')
cam_auto.lens = 50.0
cam_auto.sensor_width = 36.0
cam_auto.clip_end = 1000.0
ob_auto_camera = bpy.data.objects.new('AutoCamera', cam_auto)
scene.collection.objects.link(ob_auto_camera)
ob_auto_camera.location = (7.15436, -8.57789, 5.53638)
ob_auto_camera.rotation_euler = (1.09748, -7.21219e-08, 0.694738)
scene.camera = ob_auto_camera
light_auto_sun = bpy.data.lights.new('AutoSun', 'SUN')
light_auto_sun.energy = 3.0
light_auto_sun.angle = 0.0523599
ob_auto_sun = bpy.data.objects.new('AutoSun', light_auto_sun)
scene.collection.objects.link(ob_auto_sun)
ob_auto_sun.rotation_euler = (0.872665, 0.174533, 0.523599)
bpy.context.view_layer.update()
